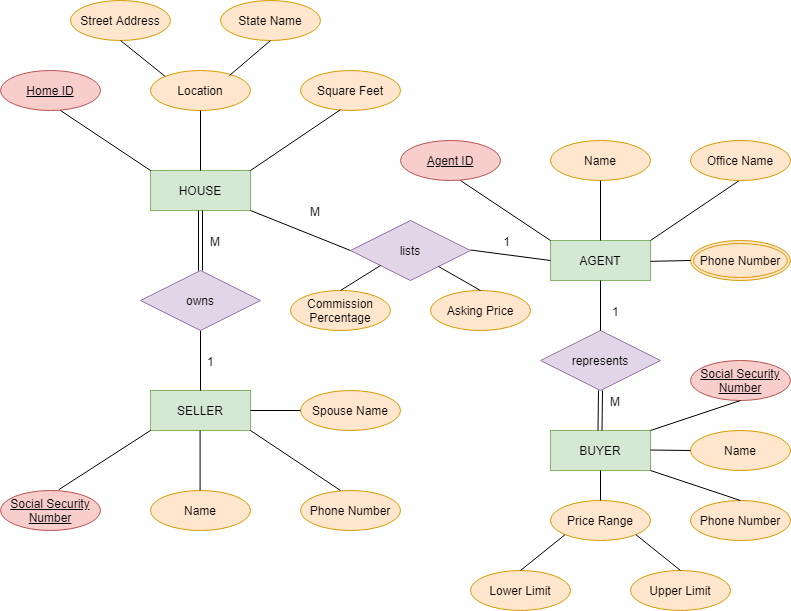

The diagram above was exported from draw.io. Its source (the exported page's mxGraphModel, read from the mxfile embedded in the PNG):
<mxGraphModel dx="1422" dy="762" grid="1" gridSize="10" guides="1" tooltips="1" connect="1" arrows="1" fold="1" page="1" pageScale="1" pageWidth="850" pageHeight="1100" math="0" shadow="0">
  <root>
    <mxCell id="0" />
    <mxCell id="1" parent="0" />
    <mxCell id="zYYKV0P4Uldtq-p6qrZI-1" value="HOUSE" style="whiteSpace=wrap;html=1;align=center;fillColor=#d5e8d4;strokeColor=#82b366;" vertex="1" parent="1">
      <mxGeometry x="160" y="430" width="100" height="40" as="geometry" />
    </mxCell>
    <mxCell id="zYYKV0P4Uldtq-p6qrZI-2" value="Home ID" style="ellipse;whiteSpace=wrap;html=1;align=center;fontStyle=4;fillColor=#f8cecc;strokeColor=#b85450;" vertex="1" parent="1">
      <mxGeometry x="10" y="330" width="100" height="40" as="geometry" />
    </mxCell>
    <mxCell id="zYYKV0P4Uldtq-p6qrZI-4" value="Location" style="ellipse;whiteSpace=wrap;html=1;align=center;fillColor=#ffe6cc;strokeColor=#d79b00;" vertex="1" parent="1">
      <mxGeometry x="160" y="330" width="100" height="40" as="geometry" />
    </mxCell>
    <mxCell id="zYYKV0P4Uldtq-p6qrZI-5" value="Square Feet" style="ellipse;whiteSpace=wrap;html=1;align=center;fillColor=#ffe6cc;strokeColor=#d79b00;" vertex="1" parent="1">
      <mxGeometry x="310" y="330" width="100" height="40" as="geometry" />
    </mxCell>
    <mxCell id="zYYKV0P4Uldtq-p6qrZI-6" value="SELLER" style="whiteSpace=wrap;html=1;align=center;fillColor=#d5e8d4;strokeColor=#82b366;" vertex="1" parent="1">
      <mxGeometry x="160" y="650" width="100" height="40" as="geometry" />
    </mxCell>
    <mxCell id="zYYKV0P4Uldtq-p6qrZI-7" value="Social Security Number" style="ellipse;whiteSpace=wrap;html=1;align=center;fontStyle=4;fillColor=#f8cecc;strokeColor=#b85450;" vertex="1" parent="1">
      <mxGeometry x="10" y="750" width="100" height="40" as="geometry" />
    </mxCell>
    <mxCell id="zYYKV0P4Uldtq-p6qrZI-8" value="Name" style="ellipse;whiteSpace=wrap;html=1;align=center;fillColor=#ffe6cc;strokeColor=#d79b00;" vertex="1" parent="1">
      <mxGeometry x="160" y="750" width="100" height="40" as="geometry" />
    </mxCell>
    <mxCell id="zYYKV0P4Uldtq-p6qrZI-9" value="Phone Number" style="ellipse;whiteSpace=wrap;html=1;align=center;fillColor=#ffe6cc;strokeColor=#d79b00;" vertex="1" parent="1">
      <mxGeometry x="310" y="750" width="100" height="40" as="geometry" />
    </mxCell>
    <mxCell id="zYYKV0P4Uldtq-p6qrZI-10" value="Spouse Name" style="ellipse;whiteSpace=wrap;html=1;align=center;fillColor=#ffe6cc;strokeColor=#d79b00;" vertex="1" parent="1">
      <mxGeometry x="310" y="650" width="100" height="40" as="geometry" />
    </mxCell>
    <mxCell id="zYYKV0P4Uldtq-p6qrZI-11" value="" style="endArrow=none;html=1;rounded=0;exitX=0.583;exitY=-0.021;exitDx=0;exitDy=0;entryX=0;entryY=1;entryDx=0;entryDy=0;exitPerimeter=0;" edge="1" parent="1" source="zYYKV0P4Uldtq-p6qrZI-7" target="zYYKV0P4Uldtq-p6qrZI-6">
      <mxGeometry relative="1" as="geometry">
        <mxPoint x="55" y="740" as="sourcePoint" />
        <mxPoint x="215" y="740" as="targetPoint" />
      </mxGeometry>
    </mxCell>
    <mxCell id="zYYKV0P4Uldtq-p6qrZI-12" value="" style="endArrow=none;html=1;rounded=0;exitX=0.5;exitY=0;exitDx=0;exitDy=0;entryX=0.4;entryY=0.979;entryDx=0;entryDy=0;entryPerimeter=0;" edge="1" parent="1" target="zYYKV0P4Uldtq-p6qrZI-5">
      <mxGeometry relative="1" as="geometry">
        <mxPoint x="260" y="430" as="sourcePoint" />
        <mxPoint x="360" y="370" as="targetPoint" />
      </mxGeometry>
    </mxCell>
    <mxCell id="zYYKV0P4Uldtq-p6qrZI-13" value="" style="endArrow=none;html=1;rounded=0;exitX=0.5;exitY=0;exitDx=0;exitDy=0;entryX=0.4;entryY=0;entryDx=0;entryDy=0;entryPerimeter=0;" edge="1" parent="1" target="zYYKV0P4Uldtq-p6qrZI-9">
      <mxGeometry relative="1" as="geometry">
        <mxPoint x="260" y="690" as="sourcePoint" />
        <mxPoint x="360" y="630" as="targetPoint" />
      </mxGeometry>
    </mxCell>
    <mxCell id="zYYKV0P4Uldtq-p6qrZI-14" value="" style="endArrow=none;html=1;rounded=0;exitX=0.5;exitY=0;exitDx=0;exitDy=0;entryX=0.4;entryY=0;entryDx=0;entryDy=0;entryPerimeter=0;" edge="1" parent="1">
      <mxGeometry relative="1" as="geometry">
        <mxPoint x="70" y="370" as="sourcePoint" />
        <mxPoint x="160" y="430" as="targetPoint" />
      </mxGeometry>
    </mxCell>
    <mxCell id="zYYKV0P4Uldtq-p6qrZI-15" value="" style="endArrow=none;html=1;rounded=0;exitX=0.5;exitY=1;exitDx=0;exitDy=0;entryX=0.5;entryY=0;entryDx=0;entryDy=0;" edge="1" parent="1" source="zYYKV0P4Uldtq-p6qrZI-4" target="zYYKV0P4Uldtq-p6qrZI-1">
      <mxGeometry relative="1" as="geometry">
        <mxPoint x="125" y="370" as="sourcePoint" />
        <mxPoint x="215" y="430" as="targetPoint" />
        <Array as="points" />
      </mxGeometry>
    </mxCell>
    <mxCell id="zYYKV0P4Uldtq-p6qrZI-16" value="" style="endArrow=none;html=1;rounded=0;exitX=0.5;exitY=1;exitDx=0;exitDy=0;entryX=0.5;entryY=0;entryDx=0;entryDy=0;" edge="1" parent="1">
      <mxGeometry relative="1" as="geometry">
        <mxPoint x="209.57999999999998" y="690" as="sourcePoint" />
        <mxPoint x="209.57999999999998" y="750" as="targetPoint" />
        <Array as="points" />
      </mxGeometry>
    </mxCell>
    <mxCell id="zYYKV0P4Uldtq-p6qrZI-17" value="" style="endArrow=none;html=1;rounded=0;exitX=1;exitY=0.5;exitDx=0;exitDy=0;entryX=0;entryY=0.5;entryDx=0;entryDy=0;" edge="1" parent="1" source="zYYKV0P4Uldtq-p6qrZI-6" target="zYYKV0P4Uldtq-p6qrZI-10">
      <mxGeometry relative="1" as="geometry">
        <mxPoint x="259.99999999999994" y="660" as="sourcePoint" />
        <mxPoint x="259.99999999999994" y="720" as="targetPoint" />
        <Array as="points" />
      </mxGeometry>
    </mxCell>
    <mxCell id="zYYKV0P4Uldtq-p6qrZI-22" value="" style="endArrow=none;html=1;rounded=0;exitX=0.5;exitY=1;exitDx=0;exitDy=0;" edge="1" parent="1" source="zYYKV0P4Uldtq-p6qrZI-18" target="zYYKV0P4Uldtq-p6qrZI-6">
      <mxGeometry relative="1" as="geometry">
        <mxPoint x="140" y="510" as="sourcePoint" />
        <mxPoint x="300" y="510" as="targetPoint" />
      </mxGeometry>
    </mxCell>
    <mxCell id="zYYKV0P4Uldtq-p6qrZI-18" value="owns" style="shape=rhombus;perimeter=rhombusPerimeter;whiteSpace=wrap;html=1;align=center;fillColor=#e1d5e7;strokeColor=#9673a6;" vertex="1" parent="1">
      <mxGeometry x="150" y="530" width="120" height="60" as="geometry" />
    </mxCell>
    <mxCell id="zYYKV0P4Uldtq-p6qrZI-29" value="1" style="resizable=0;html=1;align=left;verticalAlign=bottom;fontSize=12;" connectable="0" vertex="1" parent="1">
      <mxGeometry x="215" y="630" as="geometry" />
    </mxCell>
    <mxCell id="zYYKV0P4Uldtq-p6qrZI-30" value="" style="shape=link;html=1;rounded=0;fontSize=12;exitX=0.5;exitY=1;exitDx=0;exitDy=0;entryX=0.5;entryY=0;entryDx=0;entryDy=0;" edge="1" parent="1" source="zYYKV0P4Uldtq-p6qrZI-1" target="zYYKV0P4Uldtq-p6qrZI-18">
      <mxGeometry relative="1" as="geometry">
        <mxPoint x="170" y="490" as="sourcePoint" />
        <mxPoint x="30" y="620" as="targetPoint" />
      </mxGeometry>
    </mxCell>
    <mxCell id="zYYKV0P4Uldtq-p6qrZI-31" value="M" style="resizable=0;html=1;align=right;verticalAlign=bottom;" connectable="0" vertex="1" parent="zYYKV0P4Uldtq-p6qrZI-30">
      <mxGeometry x="1" relative="1" as="geometry">
        <mxPoint x="20" y="-20" as="offset" />
      </mxGeometry>
    </mxCell>
    <mxCell id="zYYKV0P4Uldtq-p6qrZI-33" value="AGENT" style="whiteSpace=wrap;html=1;align=center;fillColor=#d5e8d4;strokeColor=#82b366;" vertex="1" parent="1">
      <mxGeometry x="560" y="500" width="100" height="40" as="geometry" />
    </mxCell>
    <mxCell id="zYYKV0P4Uldtq-p6qrZI-34" value="Agent ID" style="ellipse;whiteSpace=wrap;html=1;align=center;fontStyle=4;fillColor=#f8cecc;strokeColor=#b85450;" vertex="1" parent="1">
      <mxGeometry x="410" y="400" width="100" height="40" as="geometry" />
    </mxCell>
    <mxCell id="zYYKV0P4Uldtq-p6qrZI-35" value="Name" style="ellipse;whiteSpace=wrap;html=1;align=center;fillColor=#ffe6cc;strokeColor=#d79b00;" vertex="1" parent="1">
      <mxGeometry x="560" y="400" width="100" height="40" as="geometry" />
    </mxCell>
    <mxCell id="zYYKV0P4Uldtq-p6qrZI-36" value="" style="endArrow=none;html=1;rounded=0;exitX=0.5;exitY=0;exitDx=0;exitDy=0;entryX=0.4;entryY=0.979;entryDx=0;entryDy=0;entryPerimeter=0;" edge="1" parent="1">
      <mxGeometry relative="1" as="geometry">
        <mxPoint x="660" y="500" as="sourcePoint" />
        <mxPoint x="750" y="439.1600000000001" as="targetPoint" />
      </mxGeometry>
    </mxCell>
    <mxCell id="zYYKV0P4Uldtq-p6qrZI-37" value="" style="endArrow=none;html=1;rounded=0;exitX=0.5;exitY=0;exitDx=0;exitDy=0;entryX=0.4;entryY=0;entryDx=0;entryDy=0;entryPerimeter=0;" edge="1" parent="1">
      <mxGeometry relative="1" as="geometry">
        <mxPoint x="470" y="440" as="sourcePoint" />
        <mxPoint x="560" y="500" as="targetPoint" />
      </mxGeometry>
    </mxCell>
    <mxCell id="zYYKV0P4Uldtq-p6qrZI-38" value="" style="endArrow=none;html=1;rounded=0;exitX=0.5;exitY=1;exitDx=0;exitDy=0;entryX=0.5;entryY=0;entryDx=0;entryDy=0;" edge="1" parent="1" source="zYYKV0P4Uldtq-p6qrZI-35">
      <mxGeometry relative="1" as="geometry">
        <mxPoint x="525" y="440" as="sourcePoint" />
        <mxPoint x="610" y="500" as="targetPoint" />
        <Array as="points" />
      </mxGeometry>
    </mxCell>
    <mxCell id="zYYKV0P4Uldtq-p6qrZI-39" value="Office Name" style="ellipse;whiteSpace=wrap;html=1;align=center;fillColor=#ffe6cc;strokeColor=#d79b00;" vertex="1" parent="1">
      <mxGeometry x="700" y="400" width="100" height="40" as="geometry" />
    </mxCell>
    <mxCell id="zYYKV0P4Uldtq-p6qrZI-40" value="Phone Number" style="ellipse;shape=doubleEllipse;margin=3;whiteSpace=wrap;html=1;align=center;fontSize=12;fillColor=#ffe6cc;strokeColor=#d79b00;" vertex="1" parent="1">
      <mxGeometry x="700" y="500" width="100" height="40" as="geometry" />
    </mxCell>
    <mxCell id="zYYKV0P4Uldtq-p6qrZI-42" value="" style="endArrow=none;html=1;rounded=0;exitX=0.5;exitY=0;exitDx=0;exitDy=0;" edge="1" parent="1" target="zYYKV0P4Uldtq-p6qrZI-40">
      <mxGeometry relative="1" as="geometry">
        <mxPoint x="660" y="520.8399999999999" as="sourcePoint" />
        <mxPoint x="750" y="460.00000000000006" as="targetPoint" />
      </mxGeometry>
    </mxCell>
    <mxCell id="zYYKV0P4Uldtq-p6qrZI-45" value="lists" style="shape=rhombus;perimeter=rhombusPerimeter;whiteSpace=wrap;html=1;align=center;fontSize=12;fillColor=#e1d5e7;strokeColor=#9673a6;" vertex="1" parent="1">
      <mxGeometry x="360" y="480" width="120" height="60" as="geometry" />
    </mxCell>
    <mxCell id="zYYKV0P4Uldtq-p6qrZI-46" value="" style="endArrow=none;html=1;rounded=0;fontSize=12;entryX=0;entryY=0.5;entryDx=0;entryDy=0;" edge="1" parent="1" target="zYYKV0P4Uldtq-p6qrZI-33">
      <mxGeometry relative="1" as="geometry">
        <mxPoint x="480" y="509.5" as="sourcePoint" />
        <mxPoint x="640" y="509.5" as="targetPoint" />
      </mxGeometry>
    </mxCell>
    <mxCell id="zYYKV0P4Uldtq-p6qrZI-47" value="1" style="resizable=0;html=1;align=right;verticalAlign=bottom;" connectable="0" vertex="1" parent="zYYKV0P4Uldtq-p6qrZI-46">
      <mxGeometry x="1" relative="1" as="geometry">
        <mxPoint x="-40" y="-10" as="offset" />
      </mxGeometry>
    </mxCell>
    <mxCell id="zYYKV0P4Uldtq-p6qrZI-49" value="" style="endArrow=none;html=1;rounded=0;fontSize=12;exitX=1;exitY=1;exitDx=0;exitDy=0;entryX=0;entryY=0.5;entryDx=0;entryDy=0;" edge="1" parent="1" source="zYYKV0P4Uldtq-p6qrZI-1" target="zYYKV0P4Uldtq-p6qrZI-45">
      <mxGeometry relative="1" as="geometry">
        <mxPoint x="310" y="470" as="sourcePoint" />
        <mxPoint x="350" y="540" as="targetPoint" />
      </mxGeometry>
    </mxCell>
    <mxCell id="zYYKV0P4Uldtq-p6qrZI-50" value="M" style="resizable=0;html=1;align=right;verticalAlign=bottom;" connectable="0" vertex="1" parent="zYYKV0P4Uldtq-p6qrZI-49">
      <mxGeometry x="1" relative="1" as="geometry">
        <mxPoint x="-30" y="-30" as="offset" />
      </mxGeometry>
    </mxCell>
    <mxCell id="zYYKV0P4Uldtq-p6qrZI-51" value="Asking Price" style="ellipse;whiteSpace=wrap;html=1;align=center;fillColor=#ffe6cc;strokeColor=#d79b00;" vertex="1" parent="1">
      <mxGeometry x="440" y="550" width="100" height="40" as="geometry" />
    </mxCell>
    <mxCell id="zYYKV0P4Uldtq-p6qrZI-52" value="" style="endArrow=none;html=1;rounded=0;exitX=0.5;exitY=0;exitDx=0;exitDy=0;" edge="1" parent="1" source="zYYKV0P4Uldtq-p6qrZI-51" target="zYYKV0P4Uldtq-p6qrZI-45">
      <mxGeometry relative="1" as="geometry">
        <mxPoint x="405" y="590" as="sourcePoint" />
        <mxPoint x="447" y="530" as="targetPoint" />
        <Array as="points" />
      </mxGeometry>
    </mxCell>
    <mxCell id="zYYKV0P4Uldtq-p6qrZI-53" value="Commission Percentage" style="ellipse;whiteSpace=wrap;html=1;align=center;fillColor=#ffe6cc;strokeColor=#d79b00;" vertex="1" parent="1">
      <mxGeometry x="300" y="550" width="100" height="40" as="geometry" />
    </mxCell>
    <mxCell id="zYYKV0P4Uldtq-p6qrZI-54" value="" style="endArrow=none;html=1;rounded=0;exitX=0.5;exitY=0;exitDx=0;exitDy=0;entryX=0;entryY=1;entryDx=0;entryDy=0;" edge="1" parent="1" source="zYYKV0P4Uldtq-p6qrZI-53" target="zYYKV0P4Uldtq-p6qrZI-45">
      <mxGeometry relative="1" as="geometry">
        <mxPoint x="275" y="590" as="sourcePoint" />
        <mxPoint x="390" y="530" as="targetPoint" />
        <Array as="points" />
      </mxGeometry>
    </mxCell>
    <mxCell id="zYYKV0P4Uldtq-p6qrZI-55" value="BUYER" style="whiteSpace=wrap;html=1;align=center;fillColor=#d5e8d4;strokeColor=#82b366;" vertex="1" parent="1">
      <mxGeometry x="560" y="690" width="100" height="40" as="geometry" />
    </mxCell>
    <mxCell id="zYYKV0P4Uldtq-p6qrZI-56" value="Social Security Number" style="ellipse;whiteSpace=wrap;html=1;align=center;fontStyle=4;fillColor=#f8cecc;strokeColor=#b85450;" vertex="1" parent="1">
      <mxGeometry x="700" y="620" width="100" height="40" as="geometry" />
    </mxCell>
    <mxCell id="zYYKV0P4Uldtq-p6qrZI-57" value="Name" style="ellipse;whiteSpace=wrap;html=1;align=center;fillColor=#ffe6cc;strokeColor=#d79b00;" vertex="1" parent="1">
      <mxGeometry x="700" y="690" width="100" height="40" as="geometry" />
    </mxCell>
    <mxCell id="zYYKV0P4Uldtq-p6qrZI-58" value="Phone Number" style="ellipse;whiteSpace=wrap;html=1;align=center;fillColor=#ffe6cc;strokeColor=#d79b00;" vertex="1" parent="1">
      <mxGeometry x="700" y="760" width="100" height="40" as="geometry" />
    </mxCell>
    <mxCell id="zYYKV0P4Uldtq-p6qrZI-60" value="Price Range" style="ellipse;whiteSpace=wrap;html=1;align=center;fillColor=#ffe6cc;strokeColor=#d79b00;" vertex="1" parent="1">
      <mxGeometry x="560" y="760" width="100" height="40" as="geometry" />
    </mxCell>
    <mxCell id="zYYKV0P4Uldtq-p6qrZI-62" value="" style="endArrow=none;html=1;rounded=0;exitX=1;exitY=0.5;exitDx=0;exitDy=0;" edge="1" parent="1">
      <mxGeometry relative="1" as="geometry">
        <mxPoint x="660" y="709.5" as="sourcePoint" />
        <mxPoint x="700" y="710" as="targetPoint" />
        <Array as="points" />
      </mxGeometry>
    </mxCell>
    <mxCell id="zYYKV0P4Uldtq-p6qrZI-64" value="" style="endArrow=none;html=1;rounded=0;exitX=1;exitY=0.5;exitDx=0;exitDy=0;entryX=0.5;entryY=0;entryDx=0;entryDy=0;" edge="1" parent="1" target="zYYKV0P4Uldtq-p6qrZI-58">
      <mxGeometry relative="1" as="geometry">
        <mxPoint x="660" y="730" as="sourcePoint" />
        <mxPoint x="700" y="730.5" as="targetPoint" />
        <Array as="points" />
      </mxGeometry>
    </mxCell>
    <mxCell id="zYYKV0P4Uldtq-p6qrZI-65" value="" style="endArrow=none;html=1;rounded=0;exitX=1;exitY=0.5;exitDx=0;exitDy=0;entryX=0.5;entryY=1;entryDx=0;entryDy=0;" edge="1" parent="1" target="zYYKV0P4Uldtq-p6qrZI-56">
      <mxGeometry relative="1" as="geometry">
        <mxPoint x="660" y="690" as="sourcePoint" />
        <mxPoint x="750" y="720" as="targetPoint" />
        <Array as="points" />
      </mxGeometry>
    </mxCell>
    <mxCell id="zYYKV0P4Uldtq-p6qrZI-66" value="" style="endArrow=none;html=1;rounded=0;exitX=1;exitY=0.5;exitDx=0;exitDy=0;entryX=0.5;entryY=0;entryDx=0;entryDy=0;" edge="1" parent="1" target="zYYKV0P4Uldtq-p6qrZI-60">
      <mxGeometry relative="1" as="geometry">
        <mxPoint x="610" y="730" as="sourcePoint" />
        <mxPoint x="650" y="730.5" as="targetPoint" />
        <Array as="points" />
      </mxGeometry>
    </mxCell>
    <mxCell id="zYYKV0P4Uldtq-p6qrZI-67" value="Lower Limit" style="ellipse;whiteSpace=wrap;html=1;align=center;fillColor=#ffe6cc;strokeColor=#d79b00;" vertex="1" parent="1">
      <mxGeometry x="480" y="830" width="100" height="40" as="geometry" />
    </mxCell>
    <mxCell id="zYYKV0P4Uldtq-p6qrZI-68" value="Upper Limit" style="ellipse;whiteSpace=wrap;html=1;align=center;fillColor=#ffe6cc;strokeColor=#d79b00;" vertex="1" parent="1">
      <mxGeometry x="640" y="830" width="100" height="40" as="geometry" />
    </mxCell>
    <mxCell id="zYYKV0P4Uldtq-p6qrZI-69" value="" style="endArrow=none;html=1;rounded=0;exitX=0;exitY=1;exitDx=0;exitDy=0;entryX=0.5;entryY=0;entryDx=0;entryDy=0;" edge="1" parent="1" source="zYYKV0P4Uldtq-p6qrZI-60" target="zYYKV0P4Uldtq-p6qrZI-67">
      <mxGeometry relative="1" as="geometry">
        <mxPoint x="620" y="740" as="sourcePoint" />
        <mxPoint x="620" y="770" as="targetPoint" />
        <Array as="points" />
      </mxGeometry>
    </mxCell>
    <mxCell id="zYYKV0P4Uldtq-p6qrZI-70" value="" style="endArrow=none;html=1;rounded=0;exitX=1;exitY=1;exitDx=0;exitDy=0;entryX=0.5;entryY=0;entryDx=0;entryDy=0;" edge="1" parent="1" source="zYYKV0P4Uldtq-p6qrZI-60" target="zYYKV0P4Uldtq-p6qrZI-68">
      <mxGeometry relative="1" as="geometry">
        <mxPoint x="640.0046609406726" y="800.0021356237311" as="sourcePoint" />
        <mxPoint x="595.36" y="835.86" as="targetPoint" />
        <Array as="points" />
      </mxGeometry>
    </mxCell>
    <mxCell id="zYYKV0P4Uldtq-p6qrZI-73" value="represents" style="shape=rhombus;perimeter=rhombusPerimeter;whiteSpace=wrap;html=1;align=center;fontSize=12;fillColor=#e1d5e7;strokeColor=#9673a6;" vertex="1" parent="1">
      <mxGeometry x="550" y="590" width="120" height="60" as="geometry" />
    </mxCell>
    <mxCell id="zYYKV0P4Uldtq-p6qrZI-74" value="" style="shape=link;html=1;rounded=0;fontSize=12;entryX=0.5;entryY=0;entryDx=0;entryDy=0;" edge="1" parent="1">
      <mxGeometry relative="1" as="geometry">
        <mxPoint x="610" y="650" as="sourcePoint" />
        <mxPoint x="609.5" y="690" as="targetPoint" />
      </mxGeometry>
    </mxCell>
    <mxCell id="zYYKV0P4Uldtq-p6qrZI-75" value="M" style="resizable=0;html=1;align=right;verticalAlign=bottom;" connectable="0" vertex="1" parent="zYYKV0P4Uldtq-p6qrZI-74">
      <mxGeometry x="1" relative="1" as="geometry">
        <mxPoint x="20" y="-20" as="offset" />
      </mxGeometry>
    </mxCell>
    <mxCell id="zYYKV0P4Uldtq-p6qrZI-77" value="" style="endArrow=none;html=1;rounded=0;entryX=0.5;entryY=0;entryDx=0;entryDy=0;" edge="1" parent="1" target="zYYKV0P4Uldtq-p6qrZI-73">
      <mxGeometry relative="1" as="geometry">
        <mxPoint x="610" y="540" as="sourcePoint" />
        <mxPoint x="410" y="590" as="targetPoint" />
      </mxGeometry>
    </mxCell>
    <mxCell id="zYYKV0P4Uldtq-p6qrZI-78" value="1" style="resizable=0;html=1;align=left;verticalAlign=bottom;fontSize=12;" connectable="0" vertex="1" parent="1">
      <mxGeometry x="620" y="580" as="geometry" />
    </mxCell>
    <mxCell id="zYYKV0P4Uldtq-p6qrZI-79" value="Street Address" style="ellipse;whiteSpace=wrap;html=1;align=center;fillColor=#ffe6cc;strokeColor=#d79b00;" vertex="1" parent="1">
      <mxGeometry x="80" y="260" width="100" height="40" as="geometry" />
    </mxCell>
    <mxCell id="zYYKV0P4Uldtq-p6qrZI-80" value="State Name" style="ellipse;whiteSpace=wrap;html=1;align=center;fillColor=#ffe6cc;strokeColor=#d79b00;" vertex="1" parent="1">
      <mxGeometry x="230" y="260" width="100" height="40" as="geometry" />
    </mxCell>
    <mxCell id="zYYKV0P4Uldtq-p6qrZI-81" value="" style="endArrow=none;html=1;rounded=0;exitX=0.5;exitY=1;exitDx=0;exitDy=0;entryX=0;entryY=0;entryDx=0;entryDy=0;" edge="1" parent="1" source="zYYKV0P4Uldtq-p6qrZI-79" target="zYYKV0P4Uldtq-p6qrZI-4">
      <mxGeometry relative="1" as="geometry">
        <mxPoint x="110" y="280" as="sourcePoint" />
        <mxPoint x="200" y="340" as="targetPoint" />
      </mxGeometry>
    </mxCell>
    <mxCell id="zYYKV0P4Uldtq-p6qrZI-82" value="" style="endArrow=none;html=1;rounded=0;entryX=0.79;entryY=0.125;entryDx=0;entryDy=0;entryPerimeter=0;exitX=0.5;exitY=1;exitDx=0;exitDy=0;" edge="1" parent="1" source="zYYKV0P4Uldtq-p6qrZI-80" target="zYYKV0P4Uldtq-p6qrZI-4">
      <mxGeometry relative="1" as="geometry">
        <mxPoint x="317.68" y="280" as="sourcePoint" />
        <mxPoint x="382.3246609406726" y="335.85786437626894" as="targetPoint" />
      </mxGeometry>
    </mxCell>
  </root>
</mxGraphModel>